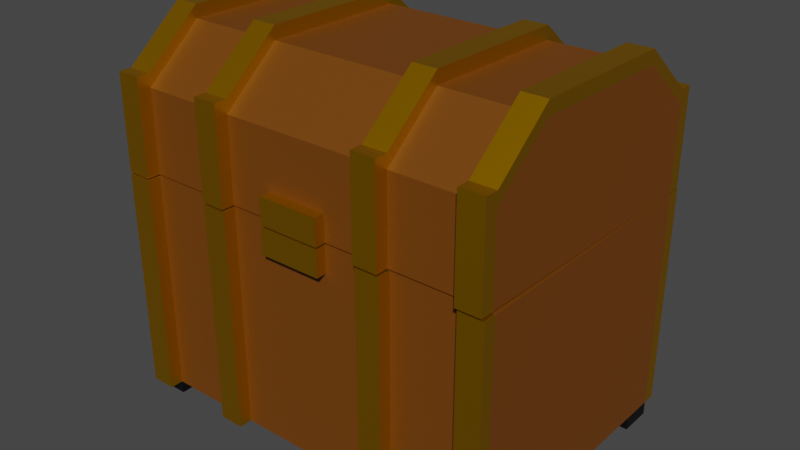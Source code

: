 # Source: Chest.blend  (saved by Blender 2.81.16; exported with 4.5.12 LTS)
import bpy
from mathutils import Matrix  # noqa: F401  (used for matrix-valued properties, if any)

bpy.ops.wm.read_factory_settings(use_empty=True)
scene = bpy.context.scene
scene.name = 'Scene'

# ---- collections
col_collection = bpy.data.collections.new('Collection'); scene.collection.children.link(col_collection)

# ---- materials (node trees are filled in below, after node groups)
mat_material = bpy.data.materials.new('Material')
mat_material.alpha_threshold = 0.0
mat_material.use_transparent_shadow = False
mat_material.line_color = (0.0, 0.0, 0.0, 1.0)
mat_material_003 = bpy.data.materials.new('Material.003')
mat_material_003.use_transparent_shadow = False
mat_material_002 = bpy.data.materials.new('Material.002')
mat_material_002.use_transparent_shadow = False
mat_material_007 = bpy.data.materials.new('Material.007')
mat_material_007.use_transparent_shadow = False
mat_material_008 = bpy.data.materials.new('Material.008')
mat_material_008.use_transparent_shadow = False

# ---- material node trees
mat_material.use_nodes = True; mat_material.node_tree.nodes.clear()
_N = mat_material.node_tree.nodes; _L = mat_material.node_tree.links
n0 = _N.new('ShaderNodeOutputMaterial'); n0.name = 'Material Output'; n0.location = (300, 300)
n1 = _N.new('ShaderNodeBsdfPrincipled'); n1.name = 'Principled BSDF'; n1.location = (10, 300)
n1.distribution = 'GGX'
n1.subsurface_method = 'BURLEY'
n1.inputs[0].default_value = (0.8583, 0.8583, 0.8583, 1.0)
n1.inputs[2].default_value = 0.4
n1.inputs[3].default_value = 1.45
n1.inputs[27].default_value = (0.0, 0.0, 0.0, 1.0)
n1.inputs[28].default_value = 1.0
_L.new(n1.outputs[0], n0.inputs[0])
n0.is_active_output = True
mat_material_003.use_nodes = True; mat_material_003.node_tree.nodes.clear()
_N = mat_material_003.node_tree.nodes; _L = mat_material_003.node_tree.links
n0 = _N.new('ShaderNodeOutputMaterial'); n0.name = 'Material Output'; n0.location = (300, 300)
n1 = _N.new('ShaderNodeBsdfPrincipled'); n1.name = 'Principled BSDF'; n1.location = (10, 300)
n1.distribution = 'GGX'
n1.subsurface_method = 'BURLEY'
n1.inputs[0].default_value = (0.7441, 0.3699, 0.0, 1.0)
n1.inputs[1].default_value = 1.0
n1.inputs[3].default_value = 1.45
n1.inputs[27].default_value = (0.0, 0.0, 0.0, 1.0)
n1.inputs[28].default_value = 1.0
_L.new(n1.outputs[0], n0.inputs[0])
n0.is_active_output = True
mat_material_002.use_nodes = True; mat_material_002.node_tree.nodes.clear()
_N = mat_material_002.node_tree.nodes; _L = mat_material_002.node_tree.links
n0 = _N.new('ShaderNodeOutputMaterial'); n0.name = 'Material Output'; n0.location = (300, 300)
n1 = _N.new('ShaderNodeBsdfPrincipled'); n1.name = 'Principled BSDF'; n1.location = (10, 300)
n1.distribution = 'GGX'
n1.subsurface_method = 'BURLEY'
n1.inputs[0].default_value = (0.1642, 0.04894, 0.0005549, 1.0)
n1.inputs[3].default_value = 1.45
n1.inputs[27].default_value = (0.0, 0.0, 0.0, 1.0)
n1.inputs[28].default_value = 1.0
_L.new(n1.outputs[0], n0.inputs[0])
n0.is_active_output = True
mat_material_007.use_nodes = True; mat_material_007.node_tree.nodes.clear()
_N = mat_material_007.node_tree.nodes; _L = mat_material_007.node_tree.links
n0 = _N.new('ShaderNodeOutputMaterial'); n0.name = 'Material Output'; n0.location = (300, 300)
n1 = _N.new('ShaderNodeBsdfPrincipled'); n1.name = 'Principled BSDF'; n1.location = (10, 300)
n1.distribution = 'GGX'
n1.subsurface_method = 'BURLEY'
n1.inputs[0].default_value = (0.0, 0.0, 0.0, 1.0)
n1.inputs[3].default_value = 1.45
n1.inputs[27].default_value = (0.0, 0.0, 0.0, 1.0)
n1.inputs[28].default_value = 1.0
_L.new(n1.outputs[0], n0.inputs[0])
n0.is_active_output = True
mat_material_008.use_nodes = True; mat_material_008.node_tree.nodes.clear()
_N = mat_material_008.node_tree.nodes; _L = mat_material_008.node_tree.links
n0 = _N.new('ShaderNodeOutputMaterial'); n0.name = 'Material Output'; n0.location = (300, 300)
n1 = _N.new('ShaderNodeBsdfPrincipled'); n1.name = 'Principled BSDF'; n1.location = (10, 300)
n1.distribution = 'GGX'
n1.subsurface_method = 'BURLEY'
n1.inputs[3].default_value = 1.45
n1.inputs[27].default_value = (0.0, 0.0, 0.0, 1.0)
n1.inputs[28].default_value = 1.0
_L.new(n1.outputs[0], n0.inputs[0])
n0.is_active_output = True

# ---- world
world_world = bpy.data.worlds.new('World'); scene.world = world_world
world_world.use_nodes = True; world_world.node_tree.nodes.clear()
_N = world_world.node_tree.nodes; _L = world_world.node_tree.links
n0 = _N.new('ShaderNodeOutputWorld'); n0.name = 'World Output'; n0.location = (300, 300)
n1 = _N.new('ShaderNodeBackground'); n1.name = 'Background'; n1.location = (10, 300)
n1.inputs[0].default_value = (0.05088, 0.05088, 0.05088, 1.0)
_L.new(n1.outputs[0], n0.inputs[0])
n0.is_active_output = True
world_world.color = (0.05088, 0.05088, 0.05088)
world_world.use_sun_shadow = False
world_world.sun_shadow_jitter_overblur = 0.0

# ---- meshes
me_cube = bpy.data.meshes.new('Cube')
me_cube.from_pydata([(1.0, 1.0, 1.0), (1.0, 1.0, -1.0), (1.0, -1.0, 1.0), (1.0, -1.0, -1.0), (-1.0, 1.0, 1.0), (-1.0, 1.0, -1.0), (-1.0, -1.0, 1.0), (-1.0, -1.0, -1.0), (0.0, 1.0, -1.0), (0.0, -1.0, 1.0), (0.0, -1.0, -1.0), (0.0, 1.0, 1.0), (0.5, -1.0, -1.0), (0.5, 1.0, 1.0), (0.5, 1.0, -1.0), (0.5, -1.0, 1.0), (-0.5, 1.0, -1.0), (-0.5, -1.0, 1.0), (-0.5, -1.0, -1.0), (-0.5, 1.0, 1.0), (-1.0, 0.0, -1.0), (1.0, 0.0, 1.0), (-1.0, 0.0, 1.0), (1.0, 0.0, -1.0), (0.0, 0.0, -1.0), (-1.0, 1.1, 1.0), (1.0, 1.1, -1.0), (0.5, 0.0, -1.0), (-0.5, 0.0, -1.0), (1.0, 1.1, 1.0), (-1.0, 0.75, 1.0), (1.0, 0.75, -1.0), (-1.0, 0.75, -1.0), (1.0, 0.75, 1.0), (0.0, 0.75, -1.0), (0.0, 0.75, 1.0), (0.5, 0.75, 1.0), (0.5, 0.75, -1.0), (-0.5, 0.75, -1.0), (-0.5, 0.75, 1.0), (-1.0, -0.75, -1.0), (1.0, -0.75, 1.0), (0.0, -0.75, -1.0), (0.0, -0.75, 1.0), (0.5, -0.75, 1.0), (0.5, -0.75, -1.0), (-0.5, -0.75, -1.0), (-0.5, -0.75, 1.0), (-1.0, -0.75, 1.0), (1.0, -0.75, -1.0), (-0.875, 1.0, -1.0), (-0.875, -1.0, 1.0), (-0.875, -1.0, -1.0), (-0.875, 1.0, 1.0), (-0.875, 0.0, -1.0), (-0.875, 0.0, 1.0), (-0.875, 0.75, 1.0), (-0.875, 0.75, -1.0), (-0.875, -0.75, -1.0), (-0.875, -0.75, 1.0), (0.875, -1.0, -1.0), (0.875, 1.0, 1.0), (0.875, 1.0, -1.0), (0.875, -1.0, 1.0), (0.875, 0.0, 1.0), (0.875, 0.0, -1.0), (0.875, 0.75, -1.0), (0.875, 0.75, 1.0), (0.875, -0.75, 1.0), (0.875, -0.75, -1.0), (0.375, 1.0, -1.0), (0.375, -1.0, 1.0), (0.375, -1.0, -1.0), (0.375, 1.0, 1.0), (0.375, 0.0, -1.0), (-1.0, 1.1, -1.0), (0.375, 0.75, 1.0), (0.375, 0.75, -1.0), (0.375, -0.75, -1.0), (0.375, -0.75, 1.0), (-0.375, -1.0, -1.0), (-0.375, 1.0, 1.0), (-0.375, 1.0, -1.0), (-0.375, -1.0, 1.0), (-0.875, 1.1, -1.0), (-0.375, 0.0, -1.0), (-0.375, 0.75, -1.0), (-0.375, 0.75, 1.0), (-0.375, -0.75, 1.0), (-0.375, -0.75, -1.0), (-1.0, -0.75, -1.118), (-1.0, -1.0, -1.118), (-0.875, 1.0, -1.118), (-1.0, 1.0, -1.118), (0.875, -1.0, -1.118), (1.0, -1.0, -1.118), (1.0, 0.75, -1.118), (1.0, 1.0, -1.118), (-1.0, 0.75, -1.118), (-0.875, 0.75, -1.118), (1.0, -0.75, -1.118), (-0.875, -0.75, -1.118), (-0.875, -1.0, -1.118), (0.875, 1.0, -1.118), (0.875, 0.75, -1.118), (0.875, -0.75, -1.118), (0.0, 0.75, -0.404), (0.0, 0.0, -0.404), (0.5, 0.75, -0.404), (0.5, 0.0, -0.404), (-0.5, 0.75, -0.404), (-0.5, 0.0, -0.404), (-0.375, 0.0, -0.404), (0.375, 0.0, -0.404), (-0.875, 0.0, -0.404), (-0.875, 0.75, -0.404), (0.375, 0.75, -0.404), (-0.375, 0.75, -0.404), (0.0, -0.75, -0.404), (0.5, -0.75, -0.404), (-0.5, -0.75, -0.404), (-0.375, -0.75, -0.404), (0.375, -0.75, -0.404), (-0.875, -0.75, -0.404), (0.875, 0.0, -0.404), (0.875, 0.75, -0.404), (0.875, -0.75, -0.404), (0.875, 1.1, 1.0), (0.375, 1.1, 1.0), (0.5, 1.1, 1.0), (0.5, 1.1, -1.0), (-0.375, 1.1, -1.0), (-0.5, 1.1, -1.0), (-0.5, 1.1, 1.0), (-0.875, 1.1, 1.0), (0.875, 1.1, -1.0), (0.375, 1.1, -1.0), (-0.375, 1.1, 1.0), (-1.0, -1.1, -1.0), (-1.0, -1.1, 1.0), (1.0, -1.1, 1.0), (1.0, -1.1, -1.0), (-0.875, -1.1, 1.0), (0.875, -1.1, -1.0), (0.375, -1.1, -1.0), (0.5, -1.1, -1.0), (0.5, -1.1, 1.0), (-0.375, -1.1, 1.0), (-0.5, -1.1, 1.0), (-0.5, -1.1, -1.0), (-0.875, -1.1, -1.0), (0.875, -1.1, 1.0), (0.375, -1.1, 1.0), (-0.375, -1.1, -1.0), (-0.1575, -1.082, 0.7621), (-0.1575, -1.082, 0.9976), (-0.1575, -0.9742, 0.7621), (-0.1575, -0.9742, 0.9976), (0.1575, -1.082, 0.7621), (0.1575, -1.082, 0.9976), (0.1575, -0.9742, 0.7621), (0.1575, -0.9742, 0.9976)], [], [(59, 48, 6, 51), (60, 3, 141, 143), (32, 30, 4, 5), (66, 62, 103, 104), (49, 41, 2, 3), (53, 50, 84, 134), (82, 81, 11, 8), (89, 42, 10, 80), (72, 71, 9, 10), (79, 43, 9, 71), (68, 44, 15, 63), (60, 63, 15, 12), (50, 5, 75, 84), (78, 45, 12, 72), (58, 46, 18, 52), (50, 53, 19, 16), (18, 80, 153, 149), (88, 47, 17, 83), (64, 67, 125, 124), (57, 38, 28, 54), (77, 37, 27, 74), (67, 36, 108, 125), (43, 79, 122, 118), (86, 34, 24, 85), (31, 33, 21, 23), (66, 31, 23, 65), (40, 48, 22, 20), (56, 30, 22, 55), (53, 4, 30, 56), (58, 52, 102, 101), (1, 0, 33, 31), (82, 8, 34, 86), (73, 11, 35, 76), (61, 13, 36, 67), (70, 14, 37, 77), (50, 16, 38, 57), (81, 19, 39, 87), (20, 22, 30, 32), (7, 6, 48, 40), (36, 76, 116, 108), (54, 28, 46, 58), (74, 27, 45, 78), (55, 59, 123, 114), (79, 44, 119, 122), (85, 24, 42, 89), (23, 21, 41, 49), (65, 23, 49, 69), (55, 22, 48, 59), (76, 35, 106, 116), (20, 54, 58, 40), (52, 7, 91, 102), (19, 53, 56, 39), (68, 64, 124, 126), (32, 57, 54, 20), (62, 61, 127, 135), (60, 69, 105, 94), (18, 17, 51, 52), (47, 59, 51, 17), (27, 65, 69, 45), (21, 64, 68, 41), (0, 61, 67, 33), (14, 62, 66, 37), (37, 66, 65, 27), (33, 67, 64, 21), (71, 72, 144, 152), (41, 68, 63, 2), (14, 13, 61, 62), (45, 69, 60, 12), (47, 88, 121, 120), (24, 74, 78, 42), (8, 70, 77, 34), (13, 73, 76, 36), (87, 39, 110, 117), (34, 77, 74, 24), (42, 78, 72, 10), (8, 11, 73, 70), (44, 79, 71, 15), (83, 17, 148, 147), (28, 85, 89, 46), (35, 87, 117, 106), (11, 81, 87, 35), (16, 82, 86, 38), (38, 86, 85, 28), (39, 56, 115, 110), (43, 88, 83, 9), (10, 9, 83, 80), (46, 89, 80, 18), (1, 62, 135, 26), (105, 100, 95, 94), (103, 97, 96, 104), (93, 92, 99, 98), (90, 101, 102, 91), (1, 31, 96, 97), (49, 3, 95, 100), (31, 66, 104, 96), (50, 57, 99, 92), (32, 5, 93, 98), (57, 32, 98, 99), (69, 49, 100, 105), (40, 58, 101, 90), (62, 1, 97, 103), (7, 40, 90, 91), (3, 60, 94, 95), (5, 50, 92, 93), (117, 110, 111, 112), (125, 108, 109, 124), (116, 106, 107, 113), (112, 111, 120, 121), (124, 109, 119, 126), (113, 107, 118, 122), (111, 114, 123, 120), (110, 115, 114, 111), (109, 113, 122, 119), (108, 116, 113, 109), (107, 112, 121, 118), (106, 117, 112, 107), (88, 43, 118, 121), (44, 68, 126, 119), (59, 47, 120, 123), (56, 55, 114, 115), (135, 127, 29, 26), (136, 128, 129, 130), (75, 25, 134, 84), (132, 133, 137, 131), (19, 81, 137, 133), (0, 1, 26, 29), (61, 0, 29, 127), (4, 53, 134, 25), (14, 70, 136, 130), (16, 19, 133, 132), (13, 14, 130, 129), (81, 82, 131, 137), (70, 73, 128, 136), (5, 4, 25, 75), (82, 16, 132, 131), (73, 13, 129, 128), (150, 142, 139, 138), (153, 147, 148, 149), (141, 140, 151, 143), (145, 146, 152, 144), (2, 63, 151, 140), (7, 52, 150, 138), (80, 83, 147, 153), (12, 15, 146, 145), (6, 7, 138, 139), (52, 51, 142, 150), (15, 71, 152, 146), (3, 2, 140, 141), (17, 18, 149, 148), (72, 12, 145, 144), (51, 6, 139, 142), (63, 60, 143, 151), (154, 155, 157, 156), (156, 157, 161, 160), (160, 161, 159, 158), (158, 159, 155, 154), (156, 160, 158, 154), (161, 157, 155, 159)])
me_cube.polygons.foreach_set('material_index', [2, 1, 2, 4, 2, 1, 2, 2, 2, 2, 2, 2, 1, 2, 2, 2, 1, 2, 2, 2, 2, 2, 2, 2, 2, 2, 2, 2, 2, 4, 2, 2, 2, 2, 2, 2, 2, 2, 2, 2, 2, 2, 2, 2, 2, 2, 2, 2, 2, 2, 4, 2, 2, 2, 1, 4, 2, 2, 2, 2, 2, 2, 2, 2, 1, 2, 2, 2, 2, 2, 2, 2, 2, 2, 2, 2, 2, 1, 2, 2, 2, 2, 2, 2, 2, 2, 2, 1, 4, 4, 4, 4, 4, 4, 4, 4, 4, 4, 4, 4, 4, 4, 4, 4, 2, 2, 2, 2, 2, 2, 2, 2, 2, 2, 2, 2, 2, 2, 2, 2, 1, 1, 1, 1, 1, 1, 1, 1, 1, 1, 1, 1, 1, 1, 1, 1, 1, 1, 1, 1, 1, 1, 1, 1, 1, 1, 1, 1, 1, 1, 1, 1, 1, 5, 1, 1, 1, 3])
_uv = me_cube.uv_layers.new(name='UVMap')
_uv.uv.foreach_set('vector', [0.8594, 0.7188, 0.875, 0.7188, 0.875, 0.75, 0.8594, 0.75, 0.375, 0.7656, 0.375, 0.75, 0.375, 0.75, 0.375, 0.7656, 0.375, 0.2188, 0.625, 0.2188, 0.625, 0.25, 0.375, 0.25, 0.3594, 0.5312, 0.3594, 0.5, 0.3594, 0.5, 0.3594, 0.5312, 0.375, 0.7188, 0.625, 0.7188, 0.625, 0.75, 0.375, 0.75, 0.625, 0.2656, 0.375, 0.2656, 0.375, 0.2656, 0.625, 0.2656, 0.375, 0.3281, 0.625, 0.3281, 0.625, 0.375, 0.375, 0.375, 0.2031, 0.7188, 0.25, 0.7188, 0.25, 0.75, 0.2031, 0.75, 0.375, 0.8281, 0.625, 0.8281, 0.625, 0.875, 0.375, 0.875, 0.7031, 0.7188, 0.75, 0.7188, 0.75, 0.75, 0.7031, 0.75, 0.6406, 0.7188, 0.6875, 0.7188, 0.6875, 0.75, 0.6406, 0.75, 0.375, 0.7656, 0.625, 0.7656, 0.625, 0.8125, 0.375, 0.8125, 0.375, 0.2656, 0.375, 0.25, 0.375, 0.25, 0.375, 0.2656, 0.2969, 0.7188, 0.3125, 0.7188, 0.3125, 0.75, 0.2969, 0.75, 0.1406, 0.7188, 0.1875, 0.7188, 0.1875, 0.75, 0.1406, 0.75, 0.375, 0.2656, 0.625, 0.2656, 0.625, 0.3125, 0.375, 0.3125, 0.1875, 0.75, 0.2031, 0.75, 0.2031, 0.75, 0.1875, 0.75, 0.7969, 0.7188, 0.8125, 0.7188, 0.8125, 0.75, 0.7969, 0.75, 0.6406, 0.625, 0.6406, 0.5312, 0.6406, 0.5312, 0.6406, 0.625, 0.1406, 0.5312, 0.1875, 0.5312, 0.1875, 0.625, 0.1406, 0.625, 0.2969, 0.5312, 0.3125, 0.5312, 0.3125, 0.625, 0.2969, 0.625, 0.6406, 0.5312, 0.6875, 0.5312, 0.6875, 0.5312, 0.6406, 0.5312, 0.75, 0.7188, 0.7031, 0.7188, 0.7031, 0.7188, 0.75, 0.7188, 0.2031, 0.5312, 0.25, 0.5312, 0.25, 0.625, 0.2031, 0.625, 0.375, 0.5312, 0.625, 0.5312, 0.625, 0.625, 0.375, 0.625, 0.3594, 0.5312, 0.375, 0.5312, 0.375, 0.625, 0.3594, 0.625, 0.375, 0.03125, 0.625, 0.03125, 0.625, 0.125, 0.375, 0.125, 0.8594, 0.5312, 0.875, 0.5312, 0.875, 0.625, 0.8594, 0.625, 0.8594, 0.5, 0.875, 0.5, 0.875, 0.5312, 0.8594, 0.5312, 0.1406, 0.7188, 0.1406, 0.75, 0.1406, 0.75, 0.1406, 0.7188, 0.375, 0.5, 0.625, 0.5, 0.625, 0.5312, 0.375, 0.5312, 0.2031, 0.5, 0.25, 0.5, 0.25, 0.5312, 0.2031, 0.5312, 0.7031, 0.5, 0.75, 0.5, 0.75, 0.5312, 0.7031, 0.5312, 0.6406, 0.5, 0.6875, 0.5, 0.6875, 0.5312, 0.6406, 0.5312, 0.2969, 0.5, 0.3125, 0.5, 0.3125, 0.5312, 0.2969, 0.5312, 0.1406, 0.5, 0.1875, 0.5, 0.1875, 0.5312, 0.1406, 0.5312, 0.7969, 0.5, 0.8125, 0.5, 0.8125, 0.5312, 0.7969, 0.5312, 0.375, 0.125, 0.625, 0.125, 0.625, 0.2188, 0.375, 0.2188, 0.375, 0.0, 0.625, 0.0, 0.625, 0.03125, 0.375, 0.03125, 0.6875, 0.5312, 0.7031, 0.5312, 0.7031, 0.5312, 0.6875, 0.5312, 0.1406, 0.625, 0.1875, 0.625, 0.1875, 0.7188, 0.1406, 0.7188, 0.2969, 0.625, 0.3125, 0.625, 0.3125, 0.7188, 0.2969, 0.7188, 0.8594, 0.625, 0.8594, 0.7188, 0.8594, 0.7188, 0.8594, 0.625, 0.7031, 0.7188, 0.6875, 0.7188, 0.6875, 0.7188, 0.7031, 0.7188, 0.2031, 0.625, 0.25, 0.625, 0.25, 0.7188, 0.2031, 0.7188, 0.375, 0.625, 0.625, 0.625, 0.625, 0.7188, 0.375, 0.7188, 0.3594, 0.625, 0.375, 0.625, 0.375, 0.7188, 0.3594, 0.7188, 0.8594, 0.625, 0.875, 0.625, 0.875, 0.7188, 0.8594, 0.7188, 0.7031, 0.5312, 0.75, 0.5312, 0.75, 0.5312, 0.7031, 0.5312, 0.125, 0.625, 0.1406, 0.625, 0.1406, 0.7188, 0.125, 0.7188, 0.375, 0.9844, 0.375, 1.0, 0.375, 1.0, 0.375, 0.9844, 0.8125, 0.5, 0.8594, 0.5, 0.8594, 0.5312, 0.8125, 0.5312, 0.6406, 0.7188, 0.6406, 0.625, 0.6406, 0.625, 0.6406, 0.7188, 0.125, 0.5312, 0.1406, 0.5312, 0.1406, 0.625, 0.125, 0.625, 0.375, 0.4844, 0.625, 0.4844, 0.625, 0.4844, 0.375, 0.4844, 0.3594, 0.75, 0.3594, 0.7188, 0.3594, 0.7188, 0.3594, 0.75, 0.375, 0.9375, 0.625, 0.9375, 0.625, 0.9844, 0.375, 0.9844, 0.8125, 0.7188, 0.8594, 0.7188, 0.8594, 0.75, 0.8125, 0.75, 0.3125, 0.625, 0.3594, 0.625, 0.3594, 0.7188, 0.3125, 0.7188, 0.625, 0.625, 0.6406, 0.625, 0.6406, 0.7188, 0.625, 0.7188, 0.625, 0.5, 0.6406, 0.5, 0.6406, 0.5312, 0.625, 0.5312, 0.3125, 0.5, 0.3594, 0.5, 0.3594, 0.5312, 0.3125, 0.5312, 0.3125, 0.5312, 0.3594, 0.5312, 0.3594, 0.625, 0.3125, 0.625, 0.625, 0.5312, 0.6406, 0.5312, 0.6406, 0.625, 0.625, 0.625, 0.625, 0.8281, 0.375, 0.8281, 0.375, 0.8281, 0.625, 0.8281, 0.625, 0.7188, 0.6406, 0.7188, 0.6406, 0.75, 0.625, 0.75, 0.375, 0.4375, 0.625, 0.4375, 0.625, 0.4844, 0.375, 0.4844, 0.3125, 0.7188, 0.3594, 0.7188, 0.3594, 0.75, 0.3125, 0.75, 0.8125, 0.7188, 0.7969, 0.7188, 0.7969, 0.7188, 0.8125, 0.7188, 0.25, 0.625, 0.2969, 0.625, 0.2969, 0.7188, 0.25, 0.7188, 0.25, 0.5, 0.2969, 0.5, 0.2969, 0.5312, 0.25, 0.5312, 0.6875, 0.5, 0.7031, 0.5, 0.7031, 0.5312, 0.6875, 0.5312, 0.7969, 0.5312, 0.8125, 0.5312, 0.8125, 0.5312, 0.7969, 0.5312, 0.25, 0.5312, 0.2969, 0.5312, 0.2969, 0.625, 0.25, 0.625, 0.25, 0.7188, 0.2969, 0.7188, 0.2969, 0.75, 0.25, 0.75, 0.375, 0.375, 0.625, 0.375, 0.625, 0.4219, 0.375, 0.4219, 0.6875, 0.7188, 0.7031, 0.7188, 0.7031, 0.75, 0.6875, 0.75, 0.7969, 0.75, 0.8125, 0.75, 0.8125, 0.75, 0.7969, 0.75, 0.1875, 0.625, 0.2031, 0.625, 0.2031, 0.7188, 0.1875, 0.7188, 0.75, 0.5312, 0.7969, 0.5312, 0.7969, 0.5312, 0.75, 0.5312, 0.75, 0.5, 0.7969, 0.5, 0.7969, 0.5312, 0.75, 0.5312, 0.1875, 0.5, 0.2031, 0.5, 0.2031, 0.5312, 0.1875, 0.5312, 0.1875, 0.5312, 0.2031, 0.5312, 0.2031, 0.625, 0.1875, 0.625, 0.8125, 0.5312, 0.8594, 0.5312, 0.8594, 0.5312, 0.8125, 0.5312, 0.75, 0.7188, 0.7969, 0.7188, 0.7969, 0.75, 0.75, 0.75, 0.375, 0.875, 0.625, 0.875, 0.625, 0.9219, 0.375, 0.9219, 0.1875, 0.7188, 0.2031, 0.7188, 0.2031, 0.75, 0.1875, 0.75, 0.375, 0.5, 0.375, 0.4844, 0.375, 0.4844, 0.375, 0.5, 0.3594, 0.7188, 0.375, 0.7188, 0.375, 0.75, 0.3594, 0.75, 0.3594, 0.5, 0.375, 0.5, 0.375, 0.5312, 0.3594, 0.5312, 0.125, 0.5, 0.1406, 0.5, 0.1406, 0.5312, 0.125, 0.5312, 0.125, 0.7188, 0.1406, 0.7188, 0.1406, 0.75, 0.125, 0.75, 0.375, 0.5, 0.375, 0.5312, 0.375, 0.5312, 0.375, 0.5, 0.375, 0.7188, 0.375, 0.75, 0.375, 0.75, 0.375, 0.7188, 0.375, 0.5312, 0.3594, 0.5312, 0.3594, 0.5312, 0.375, 0.5312, 0.1406, 0.5, 0.1406, 0.5312, 0.1406, 0.5312, 0.1406, 0.5, 0.375, 0.2188, 0.375, 0.25, 0.375, 0.25, 0.375, 0.2188, 0.1406, 0.5312, 0.125, 0.5312, 0.125, 0.5312, 0.1406, 0.5312, 0.3594, 0.7188, 0.375, 0.7188, 0.375, 0.7188, 0.3594, 0.7188, 0.125, 0.7188, 0.1406, 0.7188, 0.1406, 0.7188, 0.125, 0.7188, 0.375, 0.4844, 0.375, 0.5, 0.375, 0.5, 0.375, 0.4844, 0.375, 0.0, 0.375, 0.03125, 0.375, 0.03125, 0.375, 0.0, 0.375, 0.75, 0.375, 0.7656, 0.375, 0.7656, 0.375, 0.75, 0.375, 0.25, 0.375, 0.2656, 0.375, 0.2656, 0.375, 0.25, 0.7969, 0.5312, 0.8125, 0.5312, 0.8125, 0.625, 0.7969, 0.625, 0.6406, 0.5312, 0.6875, 0.5312, 0.6875, 0.625, 0.6406, 0.625, 0.7031, 0.5312, 0.75, 0.5312, 0.75, 0.625, 0.7031, 0.625, 0.7969, 0.625, 0.8125, 0.625, 0.8125, 0.7188, 0.7969, 0.7188, 0.6406, 0.625, 0.6875, 0.625, 0.6875, 0.7188, 0.6406, 0.7188, 0.7031, 0.625, 0.75, 0.625, 0.75, 0.7188, 0.7031, 0.7188, 0.8125, 0.625, 0.8594, 0.625, 0.8594, 0.7188, 0.8125, 0.7188, 0.8125, 0.5312, 0.8594, 0.5312, 0.8594, 0.625, 0.8125, 0.625, 0.6875, 0.625, 0.7031, 0.625, 0.7031, 0.7188, 0.6875, 0.7188, 0.6875, 0.5312, 0.7031, 0.5312, 0.7031, 0.625, 0.6875, 0.625, 0.75, 0.625, 0.7969, 0.625, 0.7969, 0.7188, 0.75, 0.7188, 0.75, 0.5312, 0.7969, 0.5312, 0.7969, 0.625, 0.75, 0.625, 0.7969, 0.7188, 0.75, 0.7188, 0.75, 0.7188, 0.7969, 0.7188, 0.6875, 0.7188, 0.6406, 0.7188, 0.6406, 0.7188, 0.6875, 0.7188, 0.8594, 0.7188, 0.8125, 0.7188, 0.8125, 0.7188, 0.8594, 0.7188, 0.8594, 0.5312, 0.8594, 0.625, 0.8594, 0.625, 0.8594, 0.5312, 0.375, 0.4844, 0.625, 0.4844, 0.625, 0.5, 0.375, 0.5, 0.375, 0.4219, 0.625, 0.4219, 0.625, 0.4375, 0.375, 0.4375, 0.375, 0.25, 0.625, 0.25, 0.625, 0.2656, 0.375, 0.2656, 0.375, 0.3125, 0.625, 0.3125, 0.625, 0.3281, 0.375, 0.3281, 0.8125, 0.5, 0.7969, 0.5, 0.7969, 0.5, 0.8125, 0.5, 0.625, 0.5, 0.375, 0.5, 0.375, 0.5, 0.625, 0.5, 0.6406, 0.5, 0.625, 0.5, 0.625, 0.5, 0.6406, 0.5, 0.875, 0.5, 0.8594, 0.5, 0.8594, 0.5, 0.875, 0.5, 0.3125, 0.5, 0.2969, 0.5, 0.2969, 0.5, 0.3125, 0.5, 0.375, 0.3125, 0.625, 0.3125, 0.625, 0.3125, 0.375, 0.3125, 0.625, 0.4375, 0.375, 0.4375, 0.375, 0.4375, 0.625, 0.4375, 0.625, 0.3281, 0.375, 0.3281, 0.375, 0.3281, 0.625, 0.3281, 0.375, 0.4219, 0.625, 0.4219, 0.625, 0.4219, 0.375, 0.4219, 0.375, 0.25, 0.625, 0.25, 0.625, 0.25, 0.375, 0.25, 0.2031, 0.5, 0.1875, 0.5, 0.1875, 0.5, 0.2031, 0.5, 0.7031, 0.5, 0.6875, 0.5, 0.6875, 0.5, 0.7031, 0.5, 0.375, 0.9844, 0.625, 0.9844, 0.625, 1.0, 0.375, 1.0, 0.375, 0.9219, 0.625, 0.9219, 0.625, 0.9375, 0.375, 0.9375, 0.375, 0.75, 0.625, 0.75, 0.625, 0.7656, 0.375, 0.7656, 0.375, 0.8125, 0.625, 0.8125, 0.625, 0.8281, 0.375, 0.8281, 0.625, 0.75, 0.6406, 0.75, 0.6406, 0.75, 0.625, 0.75, 0.375, 1.0, 0.375, 0.9844, 0.375, 0.9844, 0.375, 1.0, 0.375, 0.9219, 0.625, 0.9219, 0.625, 0.9219, 0.375, 0.9219, 0.375, 0.8125, 0.625, 0.8125, 0.625, 0.8125, 0.375, 0.8125, 0.625, 0.0, 0.375, 0.0, 0.375, 0.0, 0.625, 0.0, 0.375, 0.9844, 0.625, 0.9844, 0.625, 0.9844, 0.375, 0.9844, 0.6875, 0.75, 0.7031, 0.75, 0.7031, 0.75, 0.6875, 0.75, 0.375, 0.75, 0.625, 0.75, 0.625, 0.75, 0.375, 0.75, 0.625, 0.9375, 0.375, 0.9375, 0.375, 0.9375, 0.625, 0.9375, 0.2969, 0.75, 0.3125, 0.75, 0.3125, 0.75, 0.2969, 0.75, 0.8594, 0.75, 0.875, 0.75, 0.875, 0.75, 0.8594, 0.75, 0.625, 0.7656, 0.375, 0.7656, 0.375, 0.7656, 0.625, 0.7656, 0.375, 0.0, 0.625, 0.0, 0.625, 0.25, 0.375, 0.25, 0.375, 0.25, 0.625, 0.25, 0.625, 0.5, 0.375, 0.5, 0.375, 0.5, 0.625, 0.5, 0.625, 0.75, 0.375, 0.75, 0.375, 0.75, 0.625, 0.75, 0.625, 1.0, 0.375, 1.0, 0.125, 0.5, 0.375, 0.5, 0.375, 0.75, 0.125, 0.75, 0.625, 0.5, 0.875, 0.5, 0.875, 0.75, 0.625, 0.75])
me_cube.materials.append(mat_material)
me_cube.materials.append(mat_material_003)
me_cube.materials.append(mat_material_002)
me_cube.materials.append(mat_material_003)
me_cube.materials.append(mat_material_007)
me_cube.materials.append(mat_material_008)
me_cube.use_remesh_preserve_volume = False
me_cube.use_remesh_preserve_attributes = False
me_cube.use_mirror_vertex_groups = False
me_cube.update()
me_cube_002 = bpy.data.meshes.new('Cube.002')
me_cube_002.from_pydata([(-0.375, -1.85, 5.96e-08), (-0.375, -0.35, 5.96e-08), (-0.375, -2.1, 5.96e-08), (-0.375, -0.1, 5.96e-08), (0.375, -1.85, 5.96e-08), (0.375, -0.35, 5.96e-08), (0.375, -0.1, 5.96e-08), (0.375, -2.1, 5.96e-08), (0.875, -1.85, 5.96e-08), (0.875, -0.35, 5.96e-08), (0.875, -1.1, 5.96e-08), (0.875, -2.1, 5.96e-08), (0.875, -0.1, 5.96e-08), (-0.875, -1.85, 5.96e-08), (-0.875, -0.35, 5.96e-08), (-0.875, -1.1, 5.96e-08), (-0.875, -0.1, 5.96e-08), (-0.875, -2.1, 5.96e-08), (-1.0, -1.85, 5.96e-08), (-0.5, -1.85, 5.96e-08), (0.5, -1.85, 5.96e-08), (-5.96e-08, -1.85, 5.96e-08), (1.0, -1.85, 5.96e-08), (-0.5, -0.35, 5.96e-08), (0.5, -0.35, 5.96e-08), (-5.96e-08, -0.35, 5.96e-08), (1.0, -0.35, 5.96e-08), (-1.0, -0.35, 5.96e-08), (-1.0, -1.1, 5.96e-08), (1.0, -1.1, 5.96e-08), (-0.5, -0.1, 5.96e-08), (-0.5, -2.1, 5.96e-08), (0.5, -2.1, 5.96e-08), (0.5, -0.1, 5.96e-08), (-5.96e-08, -0.1, 5.96e-08), (-5.96e-08, -2.1, 5.96e-08), (-1.0, -2.1, 5.96e-08), (-1.0, -0.1, 5.96e-08), (1.0, -2.1, 5.96e-08), (1.0, -0.1, 5.96e-08), (-0.375, -1.1, 1.176), (-0.5, -1.1, 1.176), (0.375, -1.1, 1.176), (-5.96e-08, -1.1, 1.176), (0.875, -1.1, 1.176), (0.5, -1.1, 1.176), (-0.875, -1.1, 1.176), (-1.0, -1.1, 1.176), (1.0, -1.1, 1.176), (-0.375, -1.662, 1.176), (-0.375, -2.1, 0.7381), (-0.375, -0.5384, 1.176), (-0.375, -0.1, 0.7381), (-5.96e-08, -2.1, 0.7381), (-5.96e-08, -1.662, 1.176), (-0.5, -0.1, 0.7381), (-0.5, -0.5384, 1.176), (0.375, -1.662, 1.176), (0.375, -2.1, 0.7381), (0.375, -0.5384, 1.176), (0.375, -0.1, 0.7381), (-5.96e-08, -0.1, 0.7381), (-5.96e-08, -0.5384, 1.176), (0.5, -2.1, 0.7381), (0.5, -1.662, 1.176), (0.875, -1.662, 1.176), (0.875, -2.1, 0.7381), (0.875, -0.5384, 1.176), (0.875, -0.1, 0.7381), (1.0, -1.662, 1.176), (1.0, -2.1, 0.7381), (0.5, -0.1, 0.7381), (0.5, -0.5384, 1.176), (-0.875, -1.662, 1.176), (-0.875, -2.1, 0.7381), (-0.875, -0.5384, 1.176), (-0.875, -0.1, 0.7381), (-1.0, -0.5384, 1.176), (-1.0, -0.1, 0.7381), (-0.5, -2.1, 0.7381), (-0.5, -1.662, 1.176), (-1.0, -2.1, 0.7381), (-1.0, -1.662, 1.176), (1.0, -0.1, 0.7381), (1.0, -0.5384, 1.176), (0.5, -2.1, 0.1176), (0.375, -2.1, 0.1176), (1.0, -2.1, 0.1176), (0.875, -2.1, 0.1176), (-0.375, -2.1, 0.1176), (-0.5, -2.1, 0.1176), (-0.875, -2.1, 0.1176), (-1.0, -2.1, 0.1176), (-0.5, -1.1, 1.294), (-0.375, -1.1, 1.294), (-1.0, -1.1, 1.294), (-0.875, -1.1, 1.294), (0.375, -1.1, 1.294), (0.5, -1.1, 1.294), (0.875, -1.1, 1.294), (1.0, -1.1, 1.294), (-0.375, -1.662, 1.294), (-0.375, -2.1, 0.8557), (-0.5, -0.1, 0.8557), (-0.5, -0.5384, 1.294), (-0.375, -0.5384, 1.294), (-0.375, -0.1, 0.8557), (0.375, -0.5384, 1.294), (0.375, -0.1, 0.8557), (0.5, -2.1, 0.8557), (0.5, -1.662, 1.294), (0.375, -1.662, 1.294), (0.375, -2.1, 0.8557), (1.0, -2.1, 0.8557), (1.0, -1.662, 1.294), (0.875, -1.662, 1.294), (0.875, -2.1, 0.8557), (0.5, -0.1, 0.8557), (0.5, -0.5384, 1.294), (0.875, -0.5384, 1.294), (0.875, -0.1, 0.8557), (-1.0, -0.1, 0.8557), (-1.0, -0.5384, 1.294), (-0.875, -0.5384, 1.294), (-0.875, -0.1, 0.8557), (-0.5, -2.1, 0.8557), (-0.5, -1.662, 1.294), (-0.875, -1.662, 1.294), (-0.875, -2.1, 0.8557), (1.0, -0.5384, 1.294), (1.0, -0.1, 0.8557), (-1.0, -1.662, 1.294), (-1.0, -2.1, 0.8557), (0.5, -2.2, 5.96e-08), (0.375, -2.2, 5.96e-08), (1.0, -2.2, 5.96e-08), (0.875, -2.2, 5.96e-08), (-0.375, -2.2, 5.96e-08), (-0.5, -2.2, 5.96e-08), (-0.875, -2.2, 5.96e-08), (-1.0, -2.2, 5.96e-08), (0.875, -2.2, 0.1176), (1.0, -2.2, 0.1176), (0.5, -2.2, 0.1176), (0.375, -2.2, 0.1176), (-0.375, -2.2, 0.1176), (-0.5, -2.2, 0.1176), (-0.875, -2.2, 0.1176), (-1.0, -2.2, 0.1176), (0.375, -2.2, 0.8557), (0.5, -2.2, 0.8557), (0.875, -2.2, 0.8557), (1.0, -2.2, 0.8557), (-0.5, -2.2, 0.8557), (-0.375, -2.2, 0.8557), (-1.0, -2.2, 0.8557), (-0.875, -2.2, 0.8557), (-0.5, 0.0, 5.96e-08), (-0.375, 0.0, 5.96e-08), (-1.0, 0.0, 5.96e-08), (-0.875, 0.0, 5.96e-08), (0.375, 0.0, 5.96e-08), (0.5, 0.0, 5.96e-08), (0.875, 0.0, 5.96e-08), (1.0, 0.0, 5.96e-08), (-0.375, 0.0, 0.8557), (-0.5, 0.0, 0.8557), (-0.875, 0.0, 0.8557), (-1.0, 0.0, 0.8557), (0.5, 0.0, 0.8557), (0.375, 0.0, 0.8557), (1.0, 0.0, 0.8557), (0.875, 0.0, 0.8557), (-0.375, -0.35, 0.3529), (-0.375, -1.1, 0.3529), (-0.375, -1.85, 0.3529), (-0.5, -1.85, 0.3529), (-0.5, -0.35, 0.3529), (-0.5, -1.1, 0.3529), (0.375, -0.35, 0.3529), (0.375, -1.1, 0.3529), (0.375, -1.85, 0.3529), (-5.96e-08, -1.85, 0.3529), (-5.96e-08, -0.35, 0.3529), (-5.96e-08, -1.1, 0.3529), (0.875, -0.35, 0.3529), (0.875, -1.1, 0.3529), (0.875, -1.85, 0.3529), (0.5, -1.85, 0.3529), (0.5, -0.35, 0.3529), (0.5, -1.1, 0.3529), (-0.875, -0.35, 0.3529), (-0.875, -1.1, 0.3529), (-0.875, -1.85, 0.3529), (-0.148, -2.184, -0.002196), (-0.1475, -2.184, 0.2333), (-0.1484, -2.076, -0.002043), (-0.148, -2.076, 0.2335), (0.167, -2.18, -0.003865), (0.1674, -2.181, 0.2316), (0.1665, -2.073, -0.003712), (0.1669, -2.073, 0.2318)], [], [(21, 35, 2, 0), (21, 0, 175, 182), (34, 25, 1, 3), (24, 9, 185, 189), (20, 32, 7, 4), (1, 25, 183, 173), (33, 24, 5, 6), (13, 15, 192, 193), (22, 38, 11, 8), (26, 29, 10, 9), (39, 26, 9, 12), (29, 22, 8, 10), (19, 31, 17, 13), (20, 4, 181, 188), (30, 23, 14, 16), (8, 20, 188, 187), (15, 13, 18, 28), (25, 5, 179, 183), (19, 13, 193, 176), (10, 8, 187, 186), (3, 1, 23, 30), (12, 9, 24, 33), (6, 5, 25, 34), (16, 14, 27, 37), (14, 15, 28, 27), (15, 14, 191, 192), (4, 21, 182, 181), (23, 1, 173, 177), (0, 2, 31, 19), (8, 11, 32, 20), (4, 7, 35, 21), (13, 17, 36, 18), (18, 36, 81, 82, 47, 28), (38, 22, 29, 48, 69, 70), (48, 84, 129, 100), (30, 16, 76, 55), (30, 103, 166, 157), (45, 64, 65, 44), (75, 76, 124, 123), (43, 40, 49, 54), (12, 68, 120), (32, 11, 66, 63), (41, 46, 73, 80), (35, 7, 58, 53), (49, 40, 94, 101), (83, 39, 130), (78, 77, 122, 121), (43, 54, 57, 42), (41, 80, 126, 93), (67, 44, 99, 119), (56, 75, 46, 41), (27, 28, 47, 77, 78, 37), (38, 70, 113, 87), (12, 33, 71, 68), (68, 67, 119, 120), (2, 35, 53, 50), (82, 81, 132, 131), (69, 48, 100, 114), (29, 26, 39, 83, 84, 48), (66, 11, 88, 116), (62, 51, 40, 43), (17, 31, 79, 74), (72, 71, 117, 118), (6, 34, 61, 60), (62, 43, 42, 59), (72, 45, 44, 67), (34, 3, 52, 61), (54, 49, 50, 53), (44, 65, 115, 99), (62, 59, 60, 61), (84, 83, 130, 129), (45, 72, 118, 98), (72, 67, 68, 71), (65, 66, 116, 115), (80, 73, 74, 79), (75, 56, 55, 76), (6, 60, 108), (65, 64, 63, 66), (87, 113, 152, 142), (51, 62, 61, 52), (57, 54, 53, 58), (71, 33, 117), (70, 69, 114, 113), (59, 42, 97, 107), (102, 125, 153, 154), (132, 92, 148, 155), (85, 109, 150, 143), (31, 2, 137, 138), (3, 30, 157, 158), (121, 168, 159, 37), (106, 3, 158, 165), (6, 108, 170, 161), (129, 119, 99, 100), (98, 97, 111, 110), (95, 96, 123, 122), (131, 127, 96, 95), (104, 93, 94, 105), (100, 99, 115, 114), (118, 107, 97, 98), (104, 105, 106, 103), (110, 111, 112, 109), (114, 115, 116, 113), (122, 123, 124, 121), (101, 126, 125, 102), (107, 118, 117, 108), (119, 129, 130, 120), (127, 131, 132, 128), (93, 126, 101, 94), (39, 12, 163, 164), (79, 31, 90, 125), (47, 82, 131, 95), (2, 50, 102, 89), (80, 79, 125, 126), (50, 49, 101, 102), (73, 46, 96, 127), (81, 36, 92, 132), (56, 41, 93, 104), (74, 73, 127, 128), (55, 56, 104, 103), (17, 74, 128, 91), (40, 51, 105, 94), (116, 88, 141, 151), (77, 47, 95, 122), (51, 52, 106, 105), (37, 78, 121), (52, 3, 106), (30, 55, 103), (124, 16, 160, 167), (86, 7, 134, 144), (42, 57, 111, 97), (60, 59, 107, 108), (58, 7, 86, 112), (46, 75, 123, 96), (63, 64, 110, 109), (158, 157, 166, 165), (76, 16, 124), (64, 45, 98, 110), (57, 58, 112, 111), (32, 63, 109, 85), (90, 31, 138, 146), (136, 135, 142, 141), (141, 142, 152, 151), (146, 145, 154, 153), (144, 143, 150, 149), (148, 147, 156, 155), (138, 137, 145, 146), (134, 133, 143, 144), (140, 139, 147, 148), (128, 132, 155, 156), (109, 112, 149, 150), (91, 128, 156, 147), (36, 17, 139, 140), (17, 91, 147, 139), (2, 89, 145, 137), (88, 11, 136, 141), (7, 32, 133, 134), (38, 87, 142, 135), (11, 38, 135, 136), (112, 86, 144, 149), (125, 90, 146, 153), (32, 85, 143, 133), (89, 102, 154, 145), (92, 36, 140, 148), (113, 116, 151, 152), (162, 161, 170, 169), (164, 163, 172, 171), (117, 33, 162, 169), (168, 167, 160, 159), (130, 39, 164, 171), (33, 6, 161, 162), (108, 117, 169, 170), (103, 106, 165, 166), (121, 124, 167, 168), (16, 37, 159, 160), (120, 130, 171, 172), (183, 184, 174, 173), (184, 182, 175, 174), (189, 190, 180, 179), (190, 188, 181, 180), (177, 178, 192, 191), (178, 176, 193, 192), (180, 181, 182, 184), (186, 187, 188, 190), (174, 175, 176, 178), (179, 180, 184, 183), (185, 186, 190, 189), (173, 174, 178, 177), (5, 24, 189, 179), (14, 23, 177, 191), (0, 19, 176, 175), (9, 10, 186, 185), (120, 172, 163, 12), (194, 195, 197, 196), (196, 197, 201, 200), (200, 201, 199, 198), (198, 199, 195, 194), (196, 200, 198, 194), (201, 197, 195, 199)])
me_cube_002.polygons.foreach_set('material_index', [1, 1, 1, 1, 1, 1, 1, 1, 1, 1, 1, 1, 1, 1, 1, 1, 1, 1, 1, 1, 1, 1, 1, 1, 1, 1, 1, 1, 1, 1, 1, 1, 1, 1, 2, 1, 2, 1, 2, 1, 1, 1, 1, 1, 2, 1, 2, 1, 2, 2, 1, 1, 1, 1, 2, 1, 2, 2, 1, 1, 1, 1, 2, 1, 1, 1, 1, 1, 2, 1, 2, 2, 1, 2, 1, 1, 1, 1, 2, 1, 1, 1, 2, 2, 2, 2, 2, 1, 1, 2, 2, 2, 2, 2, 2, 2, 2, 2, 2, 2, 2, 2, 2, 2, 2, 2, 2, 2, 1, 1, 2, 1, 2, 2, 2, 1, 2, 2, 2, 1, 2, 2, 2, 2, 1, 1, 1, 2, 2, 2, 2, 1, 2, 2, 2, 1, 2, 2, 1, 2, 2, 2, 2, 2, 2, 2, 2, 2, 2, 2, 2, 1, 2, 2, 2, 1, 2, 1, 2, 2, 2, 2, 2, 2, 2, 2, 2, 2, 2, 1, 2, 2, 2, 1, 2, 1, 1, 1, 1, 1, 1, 1, 1, 1, 1, 1, 1, 1, 1, 1, 1, 2, 2, 0, 2, 2, 2, 2])
_uv = me_cube_002.uv_layers.new(name='UVMap')
_uv.uv.foreach_set('vector', [0.75, 0.7188, 0.75, 0.75, 0.7969, 0.75, 0.7969, 0.7188, 0.75, 0.7188, 0.7969, 0.7188, 0.7969, 0.7188, 0.75, 0.7188, 0.75, 0.5, 0.75, 0.5312, 0.7969, 0.5312, 0.7969, 0.5, 0.6875, 0.5312, 0.6406, 0.5312, 0.6406, 0.5312, 0.6875, 0.5312, 0.6875, 0.7188, 0.6875, 0.75, 0.7031, 0.75, 0.7031, 0.7188, 0.7969, 0.5312, 0.75, 0.5312, 0.75, 0.5312, 0.7969, 0.5312, 0.6875, 0.5, 0.6875, 0.5312, 0.7031, 0.5312, 0.7031, 0.5, 0.8594, 0.7188, 0.8594, 0.625, 0.8594, 0.625, 0.8594, 0.7188, 0.625, 0.7188, 0.625, 0.75, 0.6406, 0.75, 0.6406, 0.7188, 0.625, 0.5312, 0.625, 0.625, 0.6406, 0.625, 0.6406, 0.5312, 0.625, 0.5, 0.625, 0.5312, 0.6406, 0.5312, 0.6406, 0.5, 0.625, 0.625, 0.625, 0.7188, 0.6406, 0.7188, 0.6406, 0.625, 0.8125, 0.7188, 0.8125, 0.75, 0.8594, 0.75, 0.8594, 0.7188, 0.6875, 0.7188, 0.7031, 0.7188, 0.7031, 0.7188, 0.6875, 0.7188, 0.8125, 0.5, 0.8125, 0.5312, 0.8594, 0.5312, 0.8594, 0.5, 0.6406, 0.7188, 0.6875, 0.7188, 0.6875, 0.7188, 0.6406, 0.7188, 0.8594, 0.625, 0.8594, 0.7188, 0.875, 0.7188, 0.875, 0.625, 0.75, 0.5312, 0.7031, 0.5312, 0.7031, 0.5312, 0.75, 0.5312, 0.8125, 0.7188, 0.8594, 0.7188, 0.8594, 0.7188, 0.8125, 0.7188, 0.6406, 0.625, 0.6406, 0.7188, 0.6406, 0.7188, 0.6406, 0.625, 0.7969, 0.5, 0.7969, 0.5312, 0.8125, 0.5312, 0.8125, 0.5, 0.6406, 0.5, 0.6406, 0.5312, 0.6875, 0.5312, 0.6875, 0.5, 0.7031, 0.5, 0.7031, 0.5312, 0.75, 0.5312, 0.75, 0.5, 0.8594, 0.5, 0.8594, 0.5312, 0.875, 0.5312, 0.875, 0.5, 0.8594, 0.5312, 0.8594, 0.625, 0.875, 0.625, 0.875, 0.5312, 0.8594, 0.625, 0.8594, 0.5312, 0.8594, 0.5312, 0.8594, 0.625, 0.7031, 0.7188, 0.75, 0.7188, 0.75, 0.7188, 0.7031, 0.7188, 0.8125, 0.5312, 0.7969, 0.5312, 0.7969, 0.5312, 0.8125, 0.5312, 0.7969, 0.7188, 0.7969, 0.75, 0.8125, 0.75, 0.8125, 0.7188, 0.6406, 0.7188, 0.6406, 0.75, 0.6875, 0.75, 0.6875, 0.7188, 0.7031, 0.7188, 0.7031, 0.75, 0.75, 0.75, 0.75, 0.7188, 0.8594, 0.7188, 0.8594, 0.75, 0.875, 0.75, 0.875, 0.7188, 0.875, 0.7188, 0.875, 0.75, 0.875, 0.75, 0.875, 0.6952, 0.875, 0.625, 0.875, 0.625, 0.625, 0.75, 0.625, 0.7188, 0.625, 0.625, 0.625, 0.625, 0.625, 0.6952, 0.625, 0.75, 0.625, 0.625, 0.625, 0.5548, 0.625, 0.5548, 0.625, 0.625, 0.8125, 0.5, 0.8594, 0.5, 0.8594, 0.5, 0.8125, 0.5, 0.8125, 0.5, 0.8125, 0.5, 0.8125, 0.5, 0.8125, 0.5, 0.6875, 0.625, 0.6875, 0.6952, 0.6406, 0.6952, 0.6406, 0.625, 0.8594, 0.5548, 0.8594, 0.5, 0.8594, 0.5, 0.8594, 0.5548, 0.75, 0.625, 0.7969, 0.625, 0.7969, 0.6952, 0.75, 0.6952, 0.6406, 0.5, 0.6406, 0.5, 0.6406, 0.5, 0.6875, 0.75, 0.6406, 0.75, 0.6406, 0.75, 0.6875, 0.75, 0.8125, 0.625, 0.8594, 0.625, 0.8594, 0.6952, 0.8125, 0.6952, 0.75, 0.75, 0.7031, 0.75, 0.7031, 0.75, 0.75, 0.75, 0.7969, 0.6952, 0.7969, 0.625, 0.7969, 0.625, 0.7969, 0.6952, 0.625, 0.5, 0.625, 0.5, 0.625, 0.5, 0.875, 0.5, 0.875, 0.5548, 0.875, 0.5548, 0.875, 0.5, 0.75, 0.625, 0.75, 0.6952, 0.7031, 0.6952, 0.7031, 0.625, 0.8125, 0.625, 0.8125, 0.6952, 0.8125, 0.6952, 0.8125, 0.625, 0.6406, 0.5548, 0.6406, 0.625, 0.6406, 0.625, 0.6406, 0.5548, 0.8125, 0.5548, 0.8594, 0.5548, 0.8594, 0.625, 0.8125, 0.625, 0.875, 0.5312, 0.875, 0.625, 0.875, 0.625, 0.875, 0.5548, 0.875, 0.5, 0.875, 0.5, 0.625, 0.75, 0.625, 0.75, 0.625, 0.75, 0.625, 0.75, 0.6406, 0.5, 0.6875, 0.5, 0.6875, 0.5, 0.6406, 0.5, 0.6406, 0.5, 0.6406, 0.5548, 0.6406, 0.5548, 0.6406, 0.5, 0.7969, 0.75, 0.75, 0.75, 0.75, 0.75, 0.7969, 0.75, 0.875, 0.6952, 0.875, 0.75, 0.875, 0.75, 0.875, 0.6952, 0.625, 0.6952, 0.625, 0.625, 0.625, 0.625, 0.625, 0.6952, 0.625, 0.625, 0.625, 0.5312, 0.625, 0.5, 0.625, 0.5, 0.625, 0.5548, 0.625, 0.625, 0.6406, 0.75, 0.6406, 0.75, 0.6406, 0.75, 0.6406, 0.75, 0.75, 0.5548, 0.7969, 0.5548, 0.7969, 0.625, 0.75, 0.625, 0.8594, 0.75, 0.8125, 0.75, 0.8125, 0.75, 0.8594, 0.75, 0.6875, 0.5548, 0.6875, 0.5, 0.6875, 0.5, 0.6875, 0.5548, 0.7031, 0.5, 0.75, 0.5, 0.75, 0.5, 0.7031, 0.5, 0.75, 0.5548, 0.75, 0.625, 0.7031, 0.625, 0.7031, 0.5548, 0.6875, 0.5548, 0.6875, 0.625, 0.6406, 0.625, 0.6406, 0.5548, 0.75, 0.5, 0.7969, 0.5, 0.7969, 0.5, 0.75, 0.5, 0.75, 0.6952, 0.7969, 0.6952, 0.7969, 0.75, 0.75, 0.75, 0.6406, 0.625, 0.6406, 0.6952, 0.6406, 0.6952, 0.6406, 0.625, 0.75, 0.5548, 0.7031, 0.5548, 0.7031, 0.5, 0.75, 0.5, 0.625, 0.5548, 0.625, 0.5, 0.625, 0.5, 0.625, 0.5548, 0.6875, 0.625, 0.6875, 0.5548, 0.6875, 0.5548, 0.6875, 0.625, 0.6875, 0.5548, 0.6406, 0.5548, 0.6406, 0.5, 0.6875, 0.5, 0.6406, 0.6952, 0.6406, 0.75, 0.6406, 0.75, 0.6406, 0.6952, 0.8125, 0.6952, 0.8594, 0.6952, 0.8594, 0.75, 0.8125, 0.75, 0.8594, 0.5548, 0.8125, 0.5548, 0.8125, 0.5, 0.8594, 0.5, 0.7031, 0.5, 0.7031, 0.5, 0.7031, 0.5, 0.6406, 0.6952, 0.6875, 0.6952, 0.6875, 0.75, 0.6406, 0.75, 0.625, 0.75, 0.625, 0.75, 0.625, 0.75, 0.625, 0.75, 0.7969, 0.5548, 0.75, 0.5548, 0.75, 0.5, 0.7969, 0.5, 0.7031, 0.6952, 0.75, 0.6952, 0.75, 0.75, 0.7031, 0.75, 0.6875, 0.5, 0.6875, 0.5, 0.6875, 0.5, 0.625, 0.75, 0.625, 0.6952, 0.625, 0.6952, 0.625, 0.75, 0.7031, 0.5548, 0.7031, 0.625, 0.7031, 0.625, 0.7031, 0.5548, 0.7969, 0.75, 0.8125, 0.75, 0.8125, 0.75, 0.7969, 0.75, 0.875, 0.75, 0.875, 0.75, 0.875, 0.75, 0.875, 0.75, 0.6875, 0.75, 0.6875, 0.75, 0.6875, 0.75, 0.6875, 0.75, 0.8125, 0.75, 0.7969, 0.75, 0.7969, 0.75, 0.8125, 0.75, 0.7969, 0.5, 0.8125, 0.5, 0.8125, 0.5, 0.7969, 0.5, 0.875, 0.5, 0.875, 0.5, 0.875, 0.5, 0.875, 0.5, 0.7969, 0.5, 0.7969, 0.5, 0.7969, 0.5, 0.7969, 0.5, 0.7031, 0.5, 0.7031, 0.5, 0.7031, 0.5, 0.7031, 0.5, 0.625, 0.5548, 0.6406, 0.5548, 0.6406, 0.625, 0.625, 0.625, 0.6875, 0.625, 0.7031, 0.625, 0.7031, 0.6952, 0.6875, 0.6952, 0.875, 0.625, 0.8594, 0.625, 0.8594, 0.5548, 0.875, 0.5548, 0.875, 0.6952, 0.8594, 0.6952, 0.8594, 0.625, 0.875, 0.625, 0.8125, 0.5548, 0.8125, 0.625, 0.7969, 0.625, 0.7969, 0.5548, 0.625, 0.625, 0.6406, 0.625, 0.6406, 0.6952, 0.625, 0.6952, 0.6875, 0.5548, 0.7031, 0.5548, 0.7031, 0.625, 0.6875, 0.625, 0.8125, 0.5548, 0.7969, 0.5548, 0.7969, 0.5, 0.8125, 0.5, 0.6875, 0.6952, 0.7031, 0.6952, 0.7031, 0.75, 0.6875, 0.75, 0.625, 0.6952, 0.6406, 0.6952, 0.6406, 0.75, 0.625, 0.75, 0.875, 0.5548, 0.8594, 0.5548, 0.8594, 0.5, 0.875, 0.5, 0.7969, 0.6952, 0.8125, 0.6952, 0.8125, 0.75, 0.7969, 0.75, 0.7031, 0.5548, 0.6875, 0.5548, 0.6875, 0.5, 0.7031, 0.5, 0.6406, 0.5548, 0.625, 0.5548, 0.625, 0.5, 0.6406, 0.5, 0.8594, 0.6952, 0.875, 0.6952, 0.875, 0.75, 0.8594, 0.75, 0.8125, 0.625, 0.8125, 0.6952, 0.7969, 0.6952, 0.7969, 0.625, 0.625, 0.5, 0.6406, 0.5, 0.6406, 0.5, 0.625, 0.5, 0.8125, 0.75, 0.8125, 0.75, 0.8125, 0.75, 0.8125, 0.75, 0.875, 0.625, 0.875, 0.6952, 0.875, 0.6952, 0.875, 0.625, 0.7969, 0.75, 0.7969, 0.75, 0.7969, 0.75, 0.7969, 0.75, 0.8125, 0.6952, 0.8125, 0.75, 0.8125, 0.75, 0.8125, 0.6952, 0.7969, 0.75, 0.7969, 0.6952, 0.7969, 0.6952, 0.7969, 0.75, 0.8594, 0.6952, 0.8594, 0.625, 0.8594, 0.625, 0.8594, 0.6952, 0.875, 0.75, 0.875, 0.75, 0.875, 0.75, 0.875, 0.75, 0.8125, 0.5548, 0.8125, 0.625, 0.8125, 0.625, 0.8125, 0.5548, 0.8594, 0.75, 0.8594, 0.6952, 0.8594, 0.6952, 0.8594, 0.75, 0.8125, 0.5, 0.8125, 0.5548, 0.8125, 0.5548, 0.8125, 0.5, 0.8594, 0.75, 0.8594, 0.75, 0.8594, 0.75, 0.8594, 0.75, 0.7969, 0.625, 0.7969, 0.5548, 0.7969, 0.5548, 0.7969, 0.625, 0.6406, 0.75, 0.6406, 0.75, 0.6406, 0.75, 0.6406, 0.75, 0.875, 0.5548, 0.875, 0.625, 0.875, 0.625, 0.875, 0.5548, 0.7969, 0.5548, 0.7969, 0.5, 0.7969, 0.5, 0.7969, 0.5548, 0.875, 0.5, 0.875, 0.5, 0.875, 0.5, 0.7969, 0.5, 0.7969, 0.5, 0.7969, 0.5, 0.8125, 0.5, 0.8125, 0.5, 0.8125, 0.5, 0.8594, 0.5, 0.8594, 0.5, 0.8594, 0.5, 0.8594, 0.5, 0.7031, 0.75, 0.7031, 0.75, 0.7031, 0.75, 0.7031, 0.75, 0.7031, 0.625, 0.7031, 0.6952, 0.7031, 0.6952, 0.7031, 0.625, 0.7031, 0.5, 0.7031, 0.5548, 0.7031, 0.5548, 0.7031, 0.5, 0.7031, 0.75, 0.7031, 0.75, 0.7031, 0.75, 0.7031, 0.75, 0.8594, 0.625, 0.8594, 0.5548, 0.8594, 0.5548, 0.8594, 0.625, 0.6875, 0.75, 0.6875, 0.6952, 0.6875, 0.6952, 0.6875, 0.75, 0.7969, 0.5, 0.8125, 0.5, 0.8125, 0.5, 0.7969, 0.5, 0.8594, 0.5, 0.8594, 0.5, 0.8594, 0.5, 0.6875, 0.6952, 0.6875, 0.625, 0.6875, 0.625, 0.6875, 0.6952, 0.7031, 0.6952, 0.7031, 0.75, 0.7031, 0.75, 0.7031, 0.6952, 0.6875, 0.75, 0.6875, 0.75, 0.6875, 0.75, 0.6875, 0.75, 0.8125, 0.75, 0.8125, 0.75, 0.8125, 0.75, 0.8125, 0.75, 0.6406, 0.75, 0.625, 0.75, 0.625, 0.75, 0.6406, 0.75, 0.6406, 0.75, 0.625, 0.75, 0.625, 0.75, 0.6406, 0.75, 0.8125, 0.75, 0.7969, 0.75, 0.7969, 0.75, 0.8125, 0.75, 0.7031, 0.75, 0.6875, 0.75, 0.6875, 0.75, 0.7031, 0.75, 0.875, 0.75, 0.8594, 0.75, 0.8594, 0.75, 0.875, 0.75, 0.8125, 0.75, 0.7969, 0.75, 0.7969, 0.75, 0.8125, 0.75, 0.7031, 0.75, 0.6875, 0.75, 0.6875, 0.75, 0.7031, 0.75, 0.875, 0.75, 0.8594, 0.75, 0.8594, 0.75, 0.875, 0.75, 0.8594, 0.75, 0.875, 0.75, 0.875, 0.75, 0.8594, 0.75, 0.6875, 0.75, 0.7031, 0.75, 0.7031, 0.75, 0.6875, 0.75, 0.8594, 0.75, 0.8594, 0.75, 0.8594, 0.75, 0.8594, 0.75, 0.875, 0.75, 0.8594, 0.75, 0.8594, 0.75, 0.875, 0.75, 0.8594, 0.75, 0.8594, 0.75, 0.8594, 0.75, 0.8594, 0.75, 0.7969, 0.75, 0.7969, 0.75, 0.7969, 0.75, 0.7969, 0.75, 0.6406, 0.75, 0.6406, 0.75, 0.6406, 0.75, 0.6406, 0.75, 0.7031, 0.75, 0.6875, 0.75, 0.6875, 0.75, 0.7031, 0.75, 0.625, 0.75, 0.625, 0.75, 0.625, 0.75, 0.625, 0.75, 0.6406, 0.75, 0.625, 0.75, 0.625, 0.75, 0.6406, 0.75, 0.7031, 0.75, 0.7031, 0.75, 0.7031, 0.75, 0.7031, 0.75, 0.8125, 0.75, 0.8125, 0.75, 0.8125, 0.75, 0.8125, 0.75, 0.6875, 0.75, 0.6875, 0.75, 0.6875, 0.75, 0.6875, 0.75, 0.7969, 0.75, 0.7969, 0.75, 0.7969, 0.75, 0.7969, 0.75, 0.875, 0.75, 0.875, 0.75, 0.875, 0.75, 0.875, 0.75, 0.625, 0.75, 0.6406, 0.75, 0.6406, 0.75, 0.625, 0.75, 0.6875, 0.5, 0.7031, 0.5, 0.7031, 0.5, 0.6875, 0.5, 0.625, 0.5, 0.6406, 0.5, 0.6406, 0.5, 0.625, 0.5, 0.6875, 0.5, 0.6875, 0.5, 0.6875, 0.5, 0.6875, 0.5, 0.875, 0.5, 0.8594, 0.5, 0.8594, 0.5, 0.875, 0.5, 0.625, 0.5, 0.625, 0.5, 0.625, 0.5, 0.625, 0.5, 0.6875, 0.5, 0.7031, 0.5, 0.7031, 0.5, 0.6875, 0.5, 0.7031, 0.5, 0.6875, 0.5, 0.6875, 0.5, 0.7031, 0.5, 0.8125, 0.5, 0.7969, 0.5, 0.7969, 0.5, 0.8125, 0.5, 0.875, 0.5, 0.8594, 0.5, 0.8594, 0.5, 0.875, 0.5, 0.8594, 0.5, 0.875, 0.5, 0.875, 0.5, 0.8594, 0.5, 0.6406, 0.5, 0.625, 0.5, 0.625, 0.5, 0.6406, 0.5, 0.75, 0.5312, 0.75, 0.625, 0.7969, 0.625, 0.7969, 0.5312, 0.75, 0.625, 0.75, 0.7188, 0.7969, 0.7188, 0.7969, 0.625, 0.6875, 0.5312, 0.6875, 0.625, 0.7031, 0.625, 0.7031, 0.5312, 0.6875, 0.625, 0.6875, 0.7188, 0.7031, 0.7188, 0.7031, 0.625, 0.8125, 0.5312, 0.8125, 0.625, 0.8594, 0.625, 0.8594, 0.5312, 0.8125, 0.625, 0.8125, 0.7188, 0.8594, 0.7188, 0.8594, 0.625, 0.7031, 0.625, 0.7031, 0.7188, 0.75, 0.7188, 0.75, 0.625, 0.6406, 0.625, 0.6406, 0.7188, 0.6875, 0.7188, 0.6875, 0.625, 0.7969, 0.625, 0.7969, 0.7188, 0.8125, 0.7188, 0.8125, 0.625, 0.7031, 0.5312, 0.7031, 0.625, 0.75, 0.625, 0.75, 0.5312, 0.6406, 0.5312, 0.6406, 0.625, 0.6875, 0.625, 0.6875, 0.5312, 0.7969, 0.5312, 0.7969, 0.625, 0.8125, 0.625, 0.8125, 0.5312, 0.7031, 0.5312, 0.6875, 0.5312, 0.6875, 0.5312, 0.7031, 0.5312, 0.8594, 0.5312, 0.8125, 0.5312, 0.8125, 0.5312, 0.8594, 0.5312, 0.7969, 0.7188, 0.8125, 0.7188, 0.8125, 0.7188, 0.7969, 0.7188, 0.6406, 0.5312, 0.6406, 0.625, 0.6406, 0.625, 0.6406, 0.5312, 0.6406, 0.5, 0.6406, 0.5, 0.6406, 0.5, 0.6406, 0.5, 0.375, 0.0, 0.625, 0.0, 0.625, 0.25, 0.375, 0.25, 0.375, 0.25, 0.625, 0.25, 0.625, 0.5, 0.375, 0.5, 0.375, 0.5, 0.625, 0.5, 0.625, 0.75, 0.375, 0.75, 0.375, 0.75, 0.625, 0.75, 0.625, 1.0, 0.375, 1.0, 0.125, 0.5, 0.375, 0.5, 0.375, 0.75, 0.125, 0.75, 0.625, 0.5, 0.875, 0.5, 0.875, 0.75, 0.625, 0.75])
me_cube_002.materials.append(mat_material)
me_cube_002.materials.append(mat_material_002)
me_cube_002.materials.append(mat_material_003)
me_cube_002.use_remesh_preserve_volume = False
me_cube_002.use_remesh_preserve_attributes = False
me_cube_002.use_mirror_vertex_groups = False
me_cube_002.update()

# ---- objects
ob_chest = bpy.data.objects.new('Chest', me_cube)
ob_lid = bpy.data.objects.new('Lid', me_cube_002)

# ---- transforms, parenting, visibility, modifiers, constraints
ob_chest.location = (-1.0, 0.0, 0.0)
ob_chest.scale = (1.5, 1.0, 0.85)
ob_chest.lock_rotations_4d = False
ob_chest.empty_display_type = 'ARROWS'
ob_chest.lineart.crease_threshold = 0.0
ob_lid.location = (-1.0, 1.1, 0.85)
ob_lid.rotation_euler = (31.41, -0.003041, -0.006527)
ob_lid.scale = (1.5, 1.0, 0.85)
ob_lid.lock_rotations_4d = False
ob_lid.empty_display_type = 'ARROWS'
ob_lid.lineart.crease_threshold = 0.0

# ---- collection membership
col_collection.objects.link(ob_chest)
col_collection.objects.link(ob_lid)

# ---- scene / render settings (as saved in the file)
scene.frame_start = 1; scene.frame_end = 250; scene.frame_set(1)
scene.render.engine = 'BLENDER_EEVEE_NEXT'
scene.cycles.use_denoising = False
scene.cycles.samples = 128
scene.cycles.sampling_pattern = 'TABULATED_SOBOL'
scene.cycles.use_adaptive_sampling = False
scene.cycles.use_light_tree = False
scene.view_settings.view_transform = 'Filmic'
bpy.context.view_layer.update()

# ---- added for rendering (the .blend has no active camera and no usable light): camera, sun
cam_auto = bpy.data.cameras.new('AutoCamera')
cam_auto.lens = 50.0
cam_auto.sensor_width = 36.0
cam_auto.clip_end = 1000.0
ob_auto_camera = bpy.data.objects.new('AutoCamera', cam_auto)
scene.collection.objects.link(ob_auto_camera)
ob_auto_camera.location = (3.38704, -5.27176, 4.02545)
ob_auto_camera.rotation_euler = (1.09748, -7.21219e-08, 0.694738)
scene.camera = ob_auto_camera
light_auto_sun = bpy.data.lights.new('AutoSun', 'SUN')
light_auto_sun.energy = 3.0
light_auto_sun.angle = 0.0523599
ob_auto_sun = bpy.data.objects.new('AutoSun', light_auto_sun)
scene.collection.objects.link(ob_auto_sun)
ob_auto_sun.rotation_euler = (0.872665, 0.174533, 0.523599)
bpy.context.view_layer.update()
